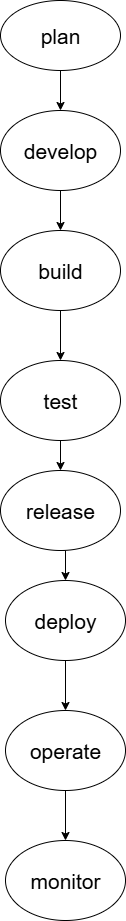

The diagram above was exported from draw.io. Its source (the exported page's mxGraphModel, read from the mxfile embedded in the PNG):
<mxGraphModel dx="1603" dy="865" grid="1" gridSize="10" guides="1" tooltips="1" connect="1" arrows="1" fold="1" page="1" pageScale="1" pageWidth="850" pageHeight="1100" math="0" shadow="0">
  <root>
    <mxCell id="0" />
    <mxCell id="1" parent="0" />
    <mxCell id="A7oEhNHdnYw94b5x8Lln-11" style="edgeStyle=orthogonalEdgeStyle;rounded=0;orthogonalLoop=1;jettySize=auto;html=1;exitX=0.5;exitY=1;exitDx=0;exitDy=0;entryX=0.5;entryY=0;entryDx=0;entryDy=0;" edge="1" parent="1" source="A7oEhNHdnYw94b5x8Lln-1" target="A7oEhNHdnYw94b5x8Lln-2">
      <mxGeometry relative="1" as="geometry" />
    </mxCell>
    <mxCell id="A7oEhNHdnYw94b5x8Lln-1" value="&lt;font style=&quot;font-size: 21px;&quot;&gt;plan&lt;/font&gt;" style="ellipse;whiteSpace=wrap;html=1;" vertex="1" parent="1">
      <mxGeometry x="320" y="110" width="120" height="70" as="geometry" />
    </mxCell>
    <mxCell id="A7oEhNHdnYw94b5x8Lln-12" style="edgeStyle=orthogonalEdgeStyle;rounded=0;orthogonalLoop=1;jettySize=auto;html=1;exitX=0.5;exitY=1;exitDx=0;exitDy=0;entryX=0.5;entryY=0;entryDx=0;entryDy=0;" edge="1" parent="1" source="A7oEhNHdnYw94b5x8Lln-2" target="A7oEhNHdnYw94b5x8Lln-3">
      <mxGeometry relative="1" as="geometry" />
    </mxCell>
    <mxCell id="A7oEhNHdnYw94b5x8Lln-2" value="&lt;font style=&quot;font-size: 21px;&quot;&gt;develop&lt;/font&gt;" style="ellipse;whiteSpace=wrap;html=1;" vertex="1" parent="1">
      <mxGeometry x="320" y="220" width="120" height="80" as="geometry" />
    </mxCell>
    <mxCell id="A7oEhNHdnYw94b5x8Lln-13" style="edgeStyle=orthogonalEdgeStyle;rounded=0;orthogonalLoop=1;jettySize=auto;html=1;exitX=0.5;exitY=1;exitDx=0;exitDy=0;entryX=0.5;entryY=0;entryDx=0;entryDy=0;" edge="1" parent="1" source="A7oEhNHdnYw94b5x8Lln-3" target="A7oEhNHdnYw94b5x8Lln-4">
      <mxGeometry relative="1" as="geometry" />
    </mxCell>
    <mxCell id="A7oEhNHdnYw94b5x8Lln-3" value="&lt;font style=&quot;font-size: 21px;&quot;&gt;build&lt;/font&gt;" style="ellipse;whiteSpace=wrap;html=1;" vertex="1" parent="1">
      <mxGeometry x="320" y="340" width="120" height="80" as="geometry" />
    </mxCell>
    <mxCell id="A7oEhNHdnYw94b5x8Lln-15" style="edgeStyle=orthogonalEdgeStyle;rounded=0;orthogonalLoop=1;jettySize=auto;html=1;exitX=0.5;exitY=1;exitDx=0;exitDy=0;entryX=0.5;entryY=0;entryDx=0;entryDy=0;" edge="1" parent="1" source="A7oEhNHdnYw94b5x8Lln-4" target="A7oEhNHdnYw94b5x8Lln-5">
      <mxGeometry relative="1" as="geometry" />
    </mxCell>
    <mxCell id="A7oEhNHdnYw94b5x8Lln-4" value="&lt;font style=&quot;font-size: 21px;&quot;&gt;test&lt;/font&gt;" style="ellipse;whiteSpace=wrap;html=1;" vertex="1" parent="1">
      <mxGeometry x="320" y="470" width="120" height="80" as="geometry" />
    </mxCell>
    <mxCell id="A7oEhNHdnYw94b5x8Lln-16" style="edgeStyle=orthogonalEdgeStyle;rounded=0;orthogonalLoop=1;jettySize=auto;html=1;exitX=0.5;exitY=1;exitDx=0;exitDy=0;entryX=0.5;entryY=0;entryDx=0;entryDy=0;" edge="1" parent="1" source="A7oEhNHdnYw94b5x8Lln-5" target="A7oEhNHdnYw94b5x8Lln-6">
      <mxGeometry relative="1" as="geometry" />
    </mxCell>
    <mxCell id="A7oEhNHdnYw94b5x8Lln-5" value="&lt;font style=&quot;font-size: 21px;&quot;&gt;release&lt;/font&gt;" style="ellipse;whiteSpace=wrap;html=1;" vertex="1" parent="1">
      <mxGeometry x="320" y="580" width="120" height="80" as="geometry" />
    </mxCell>
    <mxCell id="A7oEhNHdnYw94b5x8Lln-18" style="edgeStyle=orthogonalEdgeStyle;rounded=0;orthogonalLoop=1;jettySize=auto;html=1;entryX=0.5;entryY=0;entryDx=0;entryDy=0;" edge="1" parent="1" source="A7oEhNHdnYw94b5x8Lln-6" target="A7oEhNHdnYw94b5x8Lln-7">
      <mxGeometry relative="1" as="geometry" />
    </mxCell>
    <mxCell id="A7oEhNHdnYw94b5x8Lln-6" value="&lt;font style=&quot;font-size: 21px;&quot;&gt;deploy&lt;/font&gt;" style="ellipse;whiteSpace=wrap;html=1;" vertex="1" parent="1">
      <mxGeometry x="325" y="690" width="120" height="80" as="geometry" />
    </mxCell>
    <mxCell id="A7oEhNHdnYw94b5x8Lln-19" value="" style="edgeStyle=orthogonalEdgeStyle;rounded=0;orthogonalLoop=1;jettySize=auto;html=1;" edge="1" parent="1" source="A7oEhNHdnYw94b5x8Lln-7" target="A7oEhNHdnYw94b5x8Lln-8">
      <mxGeometry relative="1" as="geometry" />
    </mxCell>
    <mxCell id="A7oEhNHdnYw94b5x8Lln-7" value="&lt;font style=&quot;font-size: 21px;&quot;&gt;operate&lt;/font&gt;" style="ellipse;whiteSpace=wrap;html=1;" vertex="1" parent="1">
      <mxGeometry x="325" y="820" width="120" height="80" as="geometry" />
    </mxCell>
    <mxCell id="A7oEhNHdnYw94b5x8Lln-8" value="&lt;font style=&quot;font-size: 21px;&quot;&gt;monitor&lt;/font&gt;" style="ellipse;whiteSpace=wrap;html=1;" vertex="1" parent="1">
      <mxGeometry x="325" y="950" width="120" height="80" as="geometry" />
    </mxCell>
  </root>
</mxGraphModel>